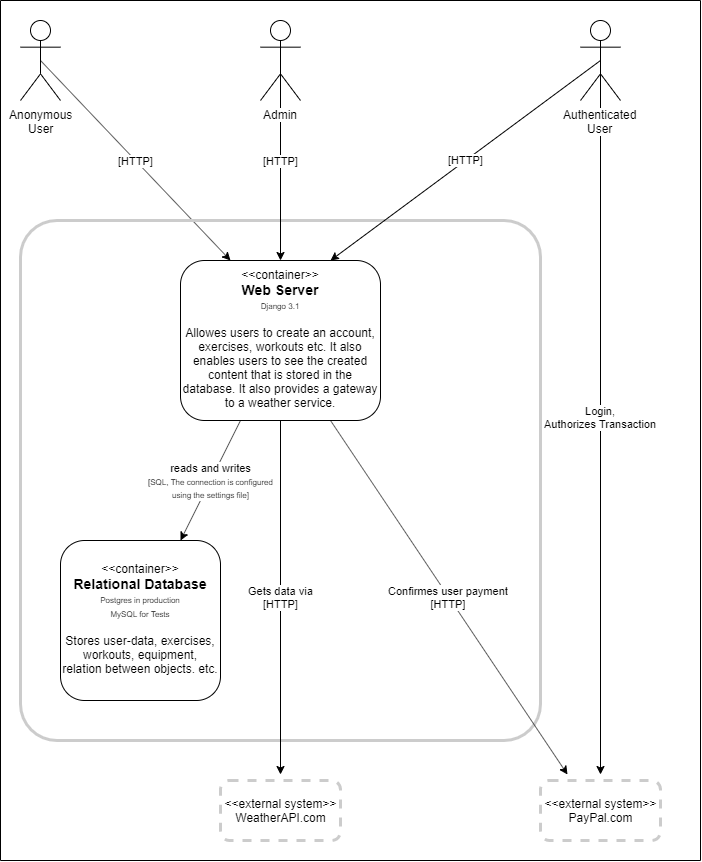

The diagram above was exported from draw.io. Its source (the exported page's mxGraphModel, read from the mxfile embedded in the PNG):
<mxGraphModel dx="1024" dy="601" grid="1" gridSize="10" guides="1" tooltips="1" connect="1" arrows="1" fold="1" page="1" pageScale="1" pageWidth="850" pageHeight="1100" math="0" shadow="0">
  <root>
    <mxCell id="0" />
    <mxCell id="1" parent="0" />
    <mxCell id="2" value="[HTTP]" style="edgeStyle=none;rounded=0;orthogonalLoop=1;jettySize=auto;html=1;exitX=0.5;exitY=0.5;exitDx=0;exitDy=0;exitPerimeter=0;entryX=0.25;entryY=0;entryDx=0;entryDy=0;strokeColor=#000000;" edge="1" source="3" target="14" parent="1">
      <mxGeometry relative="1" as="geometry" />
    </mxCell>
    <mxCell id="3" value="Anonymous&lt;br&gt;User" style="shape=umlActor;verticalLabelPosition=bottom;labelBackgroundColor=#ffffff;verticalAlign=top;html=1;" vertex="1" parent="1">
      <mxGeometry x="40" y="40" width="40" height="80" as="geometry" />
    </mxCell>
    <mxCell id="4" value="" style="endArrow=none;html=1;" edge="1" parent="1">
      <mxGeometry width="50" height="50" relative="1" as="geometry">
        <mxPoint x="20" y="880" as="sourcePoint" />
        <mxPoint x="20" y="20" as="targetPoint" />
      </mxGeometry>
    </mxCell>
    <mxCell id="5" value="" style="rounded=1;whiteSpace=wrap;html=1;gradientColor=none;fillColor=none;arcSize=7;strokeWidth=3;strokeColor=#CCCCCC;" vertex="1" parent="1">
      <mxGeometry x="40" y="240" width="520" height="520" as="geometry" />
    </mxCell>
    <mxCell id="6" value="[HTTP]" style="edgeStyle=none;rounded=0;orthogonalLoop=1;jettySize=auto;html=1;exitX=0.5;exitY=0.5;exitDx=0;exitDy=0;exitPerimeter=0;strokeColor=#000000;entryX=0.75;entryY=0;entryDx=0;entryDy=0;" edge="1" source="8" target="14" parent="1">
      <mxGeometry relative="1" as="geometry">
        <mxPoint x="520" y="170" as="targetPoint" />
      </mxGeometry>
    </mxCell>
    <mxCell id="7" value="Login,&lt;br&gt;Authorizes Transaction" style="edgeStyle=none;rounded=0;orthogonalLoop=1;jettySize=auto;html=1;exitX=0.5;exitY=0.5;exitDx=0;exitDy=0;exitPerimeter=0;entryX=0.5;entryY=0;entryDx=0;entryDy=0;" edge="1" source="8" target="20" parent="1">
      <mxGeometry relative="1" as="geometry" />
    </mxCell>
    <mxCell id="8" value="Authenticated&lt;br&gt;User" style="shape=umlActor;verticalLabelPosition=bottom;labelBackgroundColor=#ffffff;verticalAlign=top;html=1;outlineConnect=0;fillColor=none;gradientColor=none;" vertex="1" parent="1">
      <mxGeometry x="600" y="40" width="40" height="80" as="geometry" />
    </mxCell>
    <mxCell id="9" value="[HTTP]" style="edgeStyle=none;rounded=0;orthogonalLoop=1;jettySize=auto;html=1;exitX=0.5;exitY=0.5;exitDx=0;exitDy=0;exitPerimeter=0;entryX=0.5;entryY=0;entryDx=0;entryDy=0;strokeColor=#000000;" edge="1" source="10" target="14" parent="1">
      <mxGeometry relative="1" as="geometry" />
    </mxCell>
    <mxCell id="10" value="Admin" style="shape=umlActor;verticalLabelPosition=bottom;labelBackgroundColor=#ffffff;verticalAlign=top;html=1;outlineConnect=0;fillColor=none;gradientColor=none;" vertex="1" parent="1">
      <mxGeometry x="280" y="40" width="40" height="80" as="geometry" />
    </mxCell>
    <mxCell id="11" value="reads and writes&lt;br&gt;&lt;font style=&quot;font-size: 8px&quot;&gt;[SQL, The connection is configured&lt;br&gt;using the settings file]&lt;/font&gt;" style="rounded=0;orthogonalLoop=1;jettySize=auto;html=1;strokeColor=#000000;" edge="1" parent="1">
      <mxGeometry relative="1" as="geometry">
        <mxPoint x="260" y="440" as="sourcePoint" />
        <mxPoint x="200" y="560" as="targetPoint" />
      </mxGeometry>
    </mxCell>
    <mxCell id="12" value="Gets data via&lt;br&gt;[HTTP]" style="edgeStyle=none;rounded=0;orthogonalLoop=1;jettySize=auto;html=1;exitX=0.5;exitY=1;exitDx=0;exitDy=0;entryX=0.5;entryY=0;entryDx=0;entryDy=0;strokeColor=#000000;" edge="1" source="14" target="16" parent="1">
      <mxGeometry relative="1" as="geometry" />
    </mxCell>
    <mxCell id="13" value="Confirmes user payment&lt;br&gt;[HTTP]" style="rounded=0;orthogonalLoop=1;jettySize=auto;html=1;exitX=0.75;exitY=1;exitDx=0;exitDy=0;entryX=0.25;entryY=0;entryDx=0;entryDy=0;" edge="1" source="14" target="20" parent="1">
      <mxGeometry relative="1" as="geometry" />
    </mxCell>
    <mxCell id="14" value="&amp;lt;&amp;lt;container&amp;gt;&amp;gt;&lt;br&gt;&lt;b&gt;&lt;font style=&quot;font-size: 14px&quot;&gt;Web Server&lt;/font&gt;&lt;/b&gt;&lt;br&gt;&lt;font style=&quot;font-size: 8px&quot;&gt;Django&amp;nbsp;3.1&lt;/font&gt;&lt;br&gt;&lt;br&gt;Allowes users to create an account,&lt;br&gt;exercises, workouts etc. It also&lt;br&gt;enables users to see the created&lt;br&gt;content that is stored in the database. It also provides a gateway to a weather service." style="rounded=1;whiteSpace=wrap;html=1;fillColor=none;gradientColor=none;" vertex="1" parent="1">
      <mxGeometry x="200" y="280" width="200" height="160" as="geometry" />
    </mxCell>
    <mxCell id="15" value="&amp;lt;&amp;lt;container&amp;gt;&amp;gt;&lt;br&gt;&lt;font style=&quot;font-size: 14px&quot;&gt;&lt;b&gt;Relational Database&lt;br&gt;&lt;/b&gt;&lt;/font&gt;&lt;font style=&quot;font-size: 12px&quot;&gt;&lt;span style=&quot;font-size: 8px&quot;&gt;Postgres in production&lt;br&gt;MySQL for Tests&lt;/span&gt;&lt;br&gt;&lt;br&gt;Stores user-data, exercises, workouts, equipment, relation between objects. etc.&lt;br&gt;&lt;/font&gt;" style="rounded=1;whiteSpace=wrap;html=1;fillColor=none;gradientColor=none;" vertex="1" parent="1">
      <mxGeometry x="80" y="560" width="160" height="160" as="geometry" />
    </mxCell>
    <mxCell id="16" value="&amp;lt;&amp;lt;external system&amp;gt;&amp;gt;&lt;br&gt;WeatherAPI.com" style="rounded=1;whiteSpace=wrap;html=1;fillColor=none;gradientColor=none;dashed=1;strokeWidth=3;perimeterSpacing=6;strokeColor=#CCCCCC;" vertex="1" parent="1">
      <mxGeometry x="240" y="800" width="120" height="60" as="geometry" />
    </mxCell>
    <mxCell id="17" value="" style="endArrow=none;html=1;strokeColor=#000000;" edge="1" parent="1">
      <mxGeometry width="50" height="50" relative="1" as="geometry">
        <mxPoint x="20" y="880" as="sourcePoint" />
        <mxPoint x="720" y="880" as="targetPoint" />
      </mxGeometry>
    </mxCell>
    <mxCell id="18" value="" style="endArrow=none;html=1;strokeColor=#000000;" edge="1" parent="1">
      <mxGeometry width="50" height="50" relative="1" as="geometry">
        <mxPoint x="720" y="20" as="sourcePoint" />
        <mxPoint x="720" y="880" as="targetPoint" />
      </mxGeometry>
    </mxCell>
    <mxCell id="19" value="" style="endArrow=none;html=1;strokeColor=#000000;" edge="1" parent="1">
      <mxGeometry width="50" height="50" relative="1" as="geometry">
        <mxPoint x="20" y="20" as="sourcePoint" />
        <mxPoint x="720" y="20" as="targetPoint" />
      </mxGeometry>
    </mxCell>
    <mxCell id="20" value="&amp;lt;&amp;lt;external system&amp;gt;&amp;gt;&lt;br&gt;PayPal.com" style="rounded=1;whiteSpace=wrap;html=1;fillColor=none;gradientColor=none;dashed=1;strokeWidth=3;perimeterSpacing=6;strokeColor=#CCCCCC;" vertex="1" parent="1">
      <mxGeometry x="560" y="800" width="120" height="60" as="geometry" />
    </mxCell>
  </root>
</mxGraphModel>